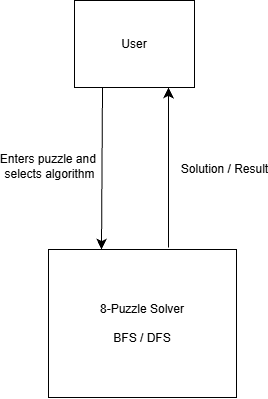

The diagram above was exported from draw.io. Its source (the exported page's mxGraphModel, read from the mxfile embedded in the PNG):
<mxGraphModel dx="736" dy="1086" grid="0" gridSize="10" guides="1" tooltips="1" connect="1" arrows="1" fold="1" page="0" pageScale="1" pageWidth="827" pageHeight="1169" math="0" shadow="0">
  <root>
    <mxCell id="0" />
    <mxCell id="1" parent="0" />
    <mxCell id="fIK_67nASQ9jegmbXzf8-14" edge="1" parent="1" style="edgeStyle=none;curved=1;rounded=0;orthogonalLoop=1;jettySize=auto;html=1;fontSize=12;startSize=8;endSize=8;entryX=0.25;entryY=0;entryDx=0;entryDy=0;" value="">
      <mxGeometry relative="1" as="geometry">
        <mxPoint x="134" y="27" as="sourcePoint" />
        <mxPoint x="133" y="189" as="targetPoint" />
      </mxGeometry>
    </mxCell>
    <mxCell id="fIK_67nASQ9jegmbXzf8-15" connectable="0" parent="fIK_67nASQ9jegmbXzf8-14" style="edgeLabel;html=1;align=center;verticalAlign=middle;resizable=0;points=[];fontSize=12;" value="Enters puzzle and&amp;nbsp;&lt;div&gt;selects algorithm&lt;/div&gt;" vertex="1">
      <mxGeometry relative="1" x="0.0225" y="-3" as="geometry">
        <mxPoint x="-50" y="-4" as="offset" />
      </mxGeometry>
    </mxCell>
    <mxCell id="fIK_67nASQ9jegmbXzf8-1" parent="1" style="whiteSpace=wrap;html=1;" value="User" vertex="1">
      <mxGeometry height="87" width="120" x="106" y="-60" as="geometry" />
    </mxCell>
    <mxCell id="fIK_67nASQ9jegmbXzf8-11" edge="1" parent="1" style="edgeStyle=none;curved=1;rounded=0;orthogonalLoop=1;jettySize=auto;html=1;fontSize=12;startSize=8;endSize=8;">
      <mxGeometry relative="1" as="geometry">
        <mxPoint x="200" y="187" as="sourcePoint" />
        <mxPoint x="200" y="26.999984741210938" as="targetPoint" />
      </mxGeometry>
    </mxCell>
    <mxCell id="fIK_67nASQ9jegmbXzf8-16" connectable="0" parent="fIK_67nASQ9jegmbXzf8-11" style="edgeLabel;html=1;align=center;verticalAlign=middle;resizable=0;points=[];fontSize=12;" value="Solution / Result" vertex="1">
      <mxGeometry relative="1" x="-0.035" y="2" as="geometry">
        <mxPoint x="57" y="-2" as="offset" />
      </mxGeometry>
    </mxCell>
    <mxCell id="fIK_67nASQ9jegmbXzf8-2" parent="1" style="whiteSpace=wrap;html=1;" value="&lt;div&gt;8-Puzzle Solver&lt;/div&gt;&lt;div&gt;&lt;br&gt;&lt;/div&gt;&lt;div&gt;BFS / DFS&lt;/div&gt;" vertex="1">
      <mxGeometry height="148" width="188" x="80" y="189" as="geometry" />
    </mxCell>
  </root>
</mxGraphModel>